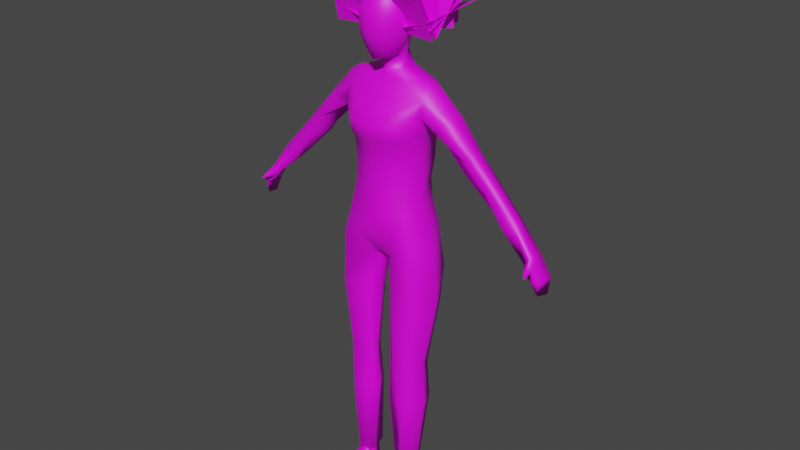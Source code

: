 # Source: Owner_Woman_09.blend  (saved by Blender 2.92.15; exported with 4.5.12 LTS)
import bpy
from mathutils import Matrix  # noqa: F401  (used for matrix-valued properties, if any)

bpy.ops.wm.read_factory_settings(use_empty=True)
scene = bpy.context.scene
scene.name = 'Scene'

# ---- collections
col_human = bpy.data.collections.new('Human'); scene.collection.children.link(col_human)

# ---- images (referenced by path relative to the original .blend; pixels are not part of the script)
import os
ASSET_DIR = os.environ.get("B2B_ASSET_DIR", "")  # directory of the original .blend (textures are referenced by path, not embedded)
HERE = os.path.dirname(os.path.abspath(__file__))  # packed textures are extracted next to this script under _unpacked/

def load_image(name, relpath, width, height, colorspace="sRGB"):
    """Load a texture the original file referenced (path relative to the .blend, or extracted next to this script)."""
    p = next((c for c in (os.path.join(HERE, relpath), os.path.join(ASSET_DIR, relpath)) if relpath and os.path.exists(c)), "")
    if p:
        img = bpy.data.images.load(p, check_existing=True)
        img.name = name
    else:  # same state as the original file: an image datablock whose file is absent (Cycles renders it pink)
        img = bpy.data.images.new(name, width, height)
        img.source = "FILE"
        img.filepath = "//" + (relpath or name)
    img.colorspace_settings.name = colorspace
    return img
img_mainowner_01_psd_001 = load_image('MainOwner_01.psd.001', 'MainOwner_01.psd', 1024, 1024, 'sRGB')

# ---- materials (node trees are filled in below, after node groups)
mat_material_001 = bpy.data.materials.new('Material.001')
mat_material_001.use_transparent_shadow = False

# ---- material node trees
mat_material_001.use_nodes = True; mat_material_001.node_tree.nodes.clear()
_N = mat_material_001.node_tree.nodes; _L = mat_material_001.node_tree.links
n0 = _N.new('ShaderNodeBsdfPrincipled'); n0.name = 'Principled BSDF'; n0.location = (-12, 334)
n0.distribution = 'GGX'
n0.subsurface_method = 'BURLEY'
n0.inputs[3].default_value = 1.45
n0.inputs[27].default_value = (0.0, 0.0, 0.0, 1.0)
n0.inputs[28].default_value = 1.0
n1 = _N.new('ShaderNodeOutputMaterial'); n1.name = 'Material Output'; n1.location = (278, 334)
n2 = _N.new('ShaderNodeTexImage'); n2.name = 'Image Texture'; n2.location = (-436, 280)
n2.image = img_mainowner_01_psd_001
_L.new(n0.outputs[0], n1.inputs[0])
_L.new(n2.outputs[0], n0.inputs[0])
_L.new(n2.outputs[1], n0.inputs[4])
n1.is_active_output = True

# ---- world
world_world = bpy.data.worlds.new('World'); scene.world = world_world
world_world.use_nodes = True; world_world.node_tree.nodes.clear()
_N = world_world.node_tree.nodes; _L = world_world.node_tree.links
n0 = _N.new('ShaderNodeOutputWorld'); n0.name = 'World Output'; n0.location = (300, 300)
n1 = _N.new('ShaderNodeBackground'); n1.name = 'Background'; n1.location = (10, 300)
n1.inputs[0].default_value = (0.05088, 0.05088, 0.05088, 1.0)
_L.new(n1.outputs[0], n0.inputs[0])
n0.is_active_output = True
world_world.color = (0.05088, 0.05088, 0.05088)
world_world.use_sun_shadow = False
world_world.sun_shadow_jitter_overblur = 0.0

# ---- meshes
me_cube_002 = bpy.data.meshes.new('Cube.002')
me_cube_002.from_pydata([(-0.4325, 0.06626, 4.055), (-0.2459, 2.868e-09, 3.993), (-0.3046, 0.1067, 3.941), (-0.378, 0.09405, 4.069), (-0.2763, 0.08271, 4.073), (-0.2251, 3.808e-09, 4.053), (-0.46, -6.46e-09, 3.97), (-0.4424, 0.1128, 3.955), (-0.3006, 0.04684, 4.013), (-0.455, 0.08304, 4.191), (-0.4887, -7.744e-09, 4.2), (-0.2161, 0.1443, 4.133), (-0.3062, 0.1769, 4.234), (-0.3205, 0.1878, 4.362), (-0.1455, 0.05977, 4.051), (-0.1144, 8.638e-09, 4.035), (-0.1, 0.1099, 4.21), (-0.07133, 1.05e-08, 4.218), (-0.09165, 0.113, 4.392), (-0.06179, 1.096e-08, 4.401), (-0.1662, 0.1248, 4.526), (-0.1608, 6.611e-09, 4.579), (-0.2008, 0.1929, 4.305), (-0.22, 0.1945, 4.41), (-0.4839, 0.1133, 4.293), (-0.3843, 0.1413, 4.186), (-0.5156, -8.891e-09, 4.3), (-0.4704, 0.1206, 4.409), (-0.5227, -9.2e-09, 4.399), (-0.4194, 0.113, 4.522), (-0.4466, -5.886e-09, 4.562), (-0.2925, 0.1174, 4.574), (-0.3003, 5.116e-10, 4.619), (-0.3647, 0.2432, 4.236), (-0.3741, 0.249, 4.342), (-0.3088, 0.134, 4.146), (-0.3104, 0.1801, 4.471), (-0.3239, 0.3025, 3.888), (-0.319, 0.3673, 3.853), (-0.3297, 0.7461, 3.438), (-0.3322, 0.9148, 3.246), (-0.3282, 1.124, 3.015), (-0.3207, 1.276, 2.805), (-0.3041, 1.226, 2.743), (-0.3718, 1.029, 2.919), (-0.3304, 0.6633, 3.272), (-0.3296, 0.617, 3.32), (-0.2478, 0.3306, 3.633), (-0.3213, 0.2835, 3.276), (-0.3245, 0.2818, 3.094), (-0.2911, 0.299, 2.912), (-0.2866, 0.4263, 2.514), (-0.2731, 0.3459, 1.527), (-0.2346, 3.39e-09, 3.906), (-0.2489, 0.3295, 3.759), (-0.1224, 8.274e-09, 3.687), (-0.04481, 1.168e-08, 3.453), (-0.07896, 1.374e-09, 3.383), (-0.08927, 0.198, 3.463), (-0.1248, 0.191, 3.398), (-0.09678, -7.461e-10, 2.963), (-0.1287, 0.1912, 3.036), (-0.09226, -1.563e-09, 2.776), (-0.1201, 0.3055, 2.601), (-0.1791, 0.08732, 2.463), (-0.1587, -9.053e-10, 2.5), (-0.2397, 0.02923, 2.391), (-0.2618, -8.286e-11, 2.431), (-0.2538, 0.1933, 3.864), (-0.1453, 0.1922, 3.687), (-0.1945, 0.07816, 1.534), (-0.1758, 0.1159, 1.534), (-0.1262, 0.2576, 1.54), (-0.1948, 0.06279, 1.163), (-0.1238, 0.2551, 1.12), (-0.2723, 0.3623, 1.127), (-0.2077, 0.1159, 0.5074), (-0.1442, 0.2227, 0.5095), (-0.2654, 0.2972, 0.5048), (-0.286, 0.7096, 3.378), (-0.3147, 0.841, 3.201), (-0.3027, 1.035, 2.94), (-0.1266, 0.2387, 2.85), (-0.107, -1.593e-09, 2.637), (-0.3092, 0.4392, 2.075), (-0.2023, 0.07171, 2.114), (-0.1431, 0.1331, 2.144), (-0.115, 0.3265, 2.153), (-0.3264, 0.5571, 3.651), (-0.239, 0.5036, 3.618), (-0.1054, 0.1662, 2.644), (-0.02815, 1.241e-08, 3.556), (-0.05678, 0.1861, 3.567), (-0.4482, 0.3115, 3.863), (-0.4264, 0.3621, 3.836), (-0.4389, 0.7331, 3.421), (-0.4448, 0.9015, 3.229), (-0.4434, 1.111, 2.999), (-0.4323, 0.5635, 3.647), (-0.4162, 1.0, 2.953), (-0.4685, 0.7506, 3.212), (-0.4764, 0.612, 3.411), (-0.5124, 0.3582, 3.709), (-0.5358, 0.09623, 3.861), (-0.5421, 0.0402, 3.83), (-0.5238, -9.247e-09, 3.812), (-0.52, -9.104e-09, 3.584), (-0.5363, 1.327e-09, 3.322), (-0.4956, 1.726e-09, 3.021), (-0.5367, 1.582e-09, 2.866), (-0.5429, 0.05519, 3.561), (-0.4978, 0.2691, 3.251), (-0.5225, 0.07632, 3.29), (-0.481, 0.2464, 3.067), (-0.4953, 0.07829, 3.035), (-0.4517, -6.117e-09, 4.061), (-0.472, 0.2719, 2.903), (-0.4951, 0.3119, 2.719), (-0.3817, 0.311, 1.493), (-0.3817, 0.3353, 1.182), (-0.3593, 0.2533, 0.5079), (-0.4744, 0.3647, 2.081), (-0.5324, 0.1031, 2.868), (-0.5797, 0.1163, 2.737), (-0.6154, 0.09787, 2.491), (-0.3525, 0.3695, 3.573), (-0.4981, 0.3711, 3.607), (-0.3264, 0.3088, 3.509), (-0.4528, 0.297, 3.526), (-0.2708, 0.4502, 3.532), (-0.5348, 0.2624, 3.54), (-0.5926, 9.245e-10, 2.752), (-0.5998, 1.888e-09, 2.494), (-0.5586, -3.023e-09, 2.392), (-0.3406, 1.546e-09, 2.335), (-0.3452, 0.04398, 2.325), (-0.5068, 0.3649, 2.356), (-0.5526, 0.2156, 2.345), (-0.584, 0.2397, 2.454), (-0.4706, 0.1964, 2.077), (-0.3091, 0.08383, 2.088), (-0.3477, 0.1589, 1.503), (-0.3553, 0.1317, 1.182), (-0.3446, 0.1418, 0.5146), (-0.4269, 1.296, 2.785), (-0.4434, 1.27, 2.732), (-0.2812, 1.359, 2.653), (-0.4311, 1.38, 2.64), (-0.3058, 1.353, 2.526), (-0.412, 1.371, 2.505), (-0.2576, 1.315, 2.647), (-0.451, 1.345, 2.627), (-0.1827, 1.302, 2.713), (-0.1869, 1.316, 2.701), (-0.2852, 1.315, 2.742), (-0.2736, 1.255, 2.706), (-0.1908, 0.2854, 3.484), (-0.1587, 0.2958, 3.649), (-0.5744, 0.231, 2.63), (-0.575, 0.08823, 2.373), (-0.08928, 2.369e-11, 3.117), (-0.1375, 0.1847, 3.212), (-0.2293, 0.275, 3.424), (-0.1915, 0.1392, 0.4935), (-0.218, 0.2567, 0.4931), (-0.2698, 0.2903, 0.4909), (-0.3336, 0.2113, 0.4942), (-0.2936, 0.1381, 0.4991), (-0.1854, 0.1303, 0.3615), (-0.1684, 0.2841, 0.3615), (-0.283, 0.2838, 0.3615), (-0.3418, 0.212, 0.3615), (-0.2976, 0.1312, 0.3615), (-0.1803, 0.1501, 0.4504), (-0.1692, 0.2649, 0.4458), (-0.01971, 0.1574, 0.3673), (-0.016, 0.2661, 0.3673), (-0.05374, 0.2459, 0.4146), (-0.05224, 0.1671, 0.4111), (-0.4651, 0.04149, 2.333), (-0.4346, 0.1485, 2.309), (-0.4473, -1.009e-09, 2.337), (-0.3003, 5.116e-10, 4.219), (-0.3003, 5.116e-10, 4.86), (-0.3003, 0.4165, 4.225), (-0.3003, 0.4358, 4.86), (-0.3003, 5.116e-10, 4.219), (-0.3003, 5.116e-10, 4.86), (-0.2335, 0.436, 4.225), (-0.01592, 0.3509, 4.85), (-0.3003, 5.116e-10, 4.219), (0.006812, 1.393e-08, 4.772), (-0.3003, 0.4165, 4.225), (0.004596, 0.4248, 4.769), (-0.3003, 5.116e-10, 4.219), (-0.3003, 5.116e-10, 4.86), (-0.5819, 0.3476, 4.223), (-0.5846, 0.3509, 4.85), (-0.3003, 5.116e-10, 4.219), (-0.6904, 5.608e-09, 4.703), (-0.3003, 0.4165, 4.225), (-0.6904, 0.4189, 4.703), (-0.2232, 3.879e-09, 4.286), (-0.7984, 7.986e-10, 4.516), (-0.226, 0.4169, 4.29), (-0.7899, 0.4101, 4.514), (-0.2061, 4.627e-09, 4.218), (-0.7834, 1.89e-09, 4.259), (-0.2096, 0.4172, 4.359), (-0.7682, 0.4121, 4.397), (-0.3003, 5.116e-10, 4.219), (-0.3003, 5.116e-10, 4.86), (-0.8029, -3.357e-08, 4.225), (-0.8262, -3.374e-08, 4.86), (-0.2548, 0.07769, 4.219), (-0.2548, 0.07769, 4.86), (-0.7092, 0.2926, 4.225), (-0.7303, 0.3025, 4.86)], [], [(5, 1, 4), (4, 8, 3), (0, 3, 2, 7), (0, 9, 3), (5, 4, 14, 15), (15, 14, 16, 17), (17, 16, 18, 19), (19, 18, 20, 21), (16, 14, 11, 22), (25, 12, 11, 35), (35, 3, 25), (13, 22, 12), (18, 16, 22), (20, 18, 23), (13, 23, 22), (22, 23, 18), (24, 12, 25, 9), (9, 25, 3), (14, 4, 35, 11), (4, 3, 35), (10, 26, 24, 9), (13, 12, 24, 27), (26, 28, 27, 24), (36, 20, 23), (28, 30, 29, 27), (32, 31, 29, 30), (21, 20, 31, 32), (36, 31, 20), (12, 22, 11), (13, 12, 33, 34), (36, 13, 27), (29, 31, 36), (29, 36, 27), (13, 36, 23), (8, 4, 1), (38, 37, 54), (48, 162, 59, 161), (157, 156, 127), (48, 127, 162), (57, 59, 58, 56), (127, 47, 157), (69, 54, 68), (53, 68, 2), (8, 53, 2), (8, 1, 53), (161, 160, 60, 61), (127, 156, 162), (61, 82, 49), (51, 50, 63), (61, 60, 62, 82), (65, 67, 64), (53, 55, 69, 68), (92, 91, 56, 58), (37, 2, 68), (86, 85, 70, 71), (86, 71, 72, 87), (84, 51, 63, 87), (71, 70, 73), (74, 72, 71, 73), (75, 52, 72, 74), (75, 74, 77, 78), (76, 77, 74, 73), (88, 38, 54, 89), (54, 47, 89), (80, 79, 46, 45), (40, 39, 79, 80), (44, 81, 80, 45), (41, 40, 80, 81), (50, 49, 82), (62, 83, 90, 82), (63, 82, 90), (83, 65, 90), (2, 3, 8), (52, 84, 87, 72), (64, 86, 87, 63), (64, 66, 85, 86), (39, 88, 89, 79), (64, 63, 90), (69, 55, 91, 92), (58, 59, 162, 156), (40, 41, 97, 96), (88, 39, 95, 98), (38, 88, 98, 94), (39, 40, 96, 95), (37, 38, 94, 93), (45, 46, 101, 100), (44, 45, 100, 99), (96, 97, 99, 100), (95, 96, 100, 101), (125, 127, 128, 126), (104, 105, 6), (6, 7, 103, 104), (103, 7, 93), (2, 37, 93, 7), (105, 104, 106), (110, 106, 104, 103), (103, 93, 102, 110), (93, 94, 102), (98, 102, 94), (127, 125, 47), (107, 106, 110, 112), (111, 128, 127, 48), (49, 113, 111, 48), (108, 107, 112, 114), (112, 111, 113, 114), (10, 9, 0, 115), (0, 7, 6, 115), (75, 78, 120, 119), (51, 136, 117), (52, 75, 119, 118), (51, 117, 50), (84, 52, 118, 121), (137, 138, 136), (116, 117, 123, 122), (113, 116, 122, 114), (109, 108, 114, 122), (50, 116, 113, 49), (46, 125, 126, 101), (79, 89, 129), (79, 129, 125, 46), (89, 47, 129), (126, 128, 130), (111, 130, 128), (111, 112, 110, 130), (110, 102, 130), (129, 47, 125), (95, 102, 98), (101, 126, 102, 95), (123, 131, 109, 122), (124, 132, 131, 123), (179, 180, 135), (66, 67, 134, 135), (123, 158, 138, 124), (117, 158, 123), (158, 117, 136, 138), (138, 137, 124), (121, 139, 137, 136), (137, 159, 124), (85, 66, 135, 140), (137, 139, 180), (159, 179, 133), (159, 133, 132, 124), (84, 121, 136, 51), (143, 142, 119, 120), (76, 73, 142, 143), (73, 70, 141, 142), (119, 142, 141, 118), (118, 141, 139, 121), (140, 139, 141), (141, 70, 140), (70, 85, 140), (99, 97, 144, 145), (42, 144, 97, 41), (44, 43, 81), (41, 81, 43, 42), (44, 99, 145, 43), (144, 42, 154), (147, 146, 148, 149), (149, 148, 150, 151), (145, 151, 150, 155, 43), (148, 146, 150), (149, 151, 147), (42, 43, 152), (146, 154, 155, 150), (154, 153, 155), (42, 152, 153, 154), (43, 155, 153, 152), (145, 144, 147, 151), (146, 147, 144, 154), (63, 50, 82), (126, 130, 102), (92, 58, 156, 157), (157, 54, 69), (92, 157, 69), (67, 66, 64), (59, 57, 160, 161), (49, 48, 161, 61), (54, 157, 47), (120, 78, 165, 166), (78, 77, 164, 165), (143, 120, 166, 167), (77, 76, 163, 164), (76, 143, 167, 163), (172, 173, 167), (166, 165, 170, 171), (163, 167, 173), (167, 166, 171, 172), (168, 169, 176, 175), (169, 168, 172, 171, 170), (164, 163, 173, 174), (177, 178, 175, 176), (174, 173, 178, 177), (173, 168, 175, 178), (169, 174, 177, 176), (172, 168, 173), (169, 170, 174), (165, 164, 174), (170, 165, 174), (54, 37, 68), (65, 64, 90), (159, 137, 180, 179), (181, 179, 135, 134), (135, 180, 139, 140), (179, 181, 133), (117, 116, 50), (182, 183, 185, 184), (186, 187, 189, 188), (190, 191, 193, 192), (194, 195, 197, 196), (198, 199, 201, 200), (202, 203, 205, 204), (206, 207, 209, 208), (210, 211, 213, 212), (214, 215, 217, 216)])
me_cube_002.polygons.foreach_set('use_smooth', [1, 1, 1, 1, 1, 1, 1, 1, 1, 1, 1, 1, 1, 1, 1, 1, 1, 1, 1, 1, 1, 1, 1, 1, 1, 1, 1, 1, 1, 1, 1, 1, 1, 1, 1, 1, 1, 1, 1, 1, 1, 1, 1, 1, 1, 1, 1, 1, 1, 1, 1, 1, 1, 1, 1, 1, 1, 1, 1, 1, 1, 1, 1, 1, 1, 1, 1, 1, 1, 1, 1, 1, 1, 1, 1, 1, 1, 1, 1, 1, 1, 1, 1, 1, 1, 1, 1, 1, 1, 1, 1, 1, 1, 1, 1, 1, 1, 1, 1, 1, 1, 1, 1, 1, 1, 1, 1, 1, 1, 1, 1, 1, 1, 1, 1, 1, 1, 1, 1, 1, 1, 1, 1, 1, 1, 1, 1, 1, 1, 1, 1, 1, 1, 1, 1, 1, 1, 1, 1, 1, 1, 1, 1, 1, 1, 1, 1, 1, 1, 1, 1, 1, 1, 1, 1, 1, 1, 1, 1, 1, 1, 1, 1, 1, 1, 1, 1, 1, 1, 1, 1, 1, 1, 1, 1, 1, 1, 1, 1, 1, 1, 1, 1, 1, 1, 1, 1, 1, 1, 1, 1, 1, 1, 1, 1, 1, 1, 1, 1, 1, 1, 1, 1, 1, 1, 0, 0, 0, 0, 0, 0, 0, 0, 0])
_uv = me_cube_002.uv_layers.new(name='UVMap')
_uv.uv.foreach_set('vector', [0.6987, 0.8245, 0.7207, 0.8313, 0.6857, 0.8608, 0.6857, 0.8608, 0.7157, 0.8592, 0.6985, 0.9035, 0.7076, 0.929, 0.6985, 0.9035, 0.7501, 0.869, 0.7508, 0.918, 0.7076, 0.929, 0.6541, 0.9417, 0.6985, 0.9035, 0.6987, 0.8245, 0.6857, 0.8608, 0.6667, 0.8167, 0.6735, 0.7946, 0.6735, 0.7946, 0.6667, 0.8167, 0.6164, 0.8275, 0.608, 0.7898, 0.608, 0.7898, 0.6164, 0.8275, 0.5682, 0.8418, 0.5459, 0.8114, 0.5459, 0.8114, 0.5682, 0.8418, 0.5422, 0.8722, 0.5, 0.8662, 0.6164, 0.8275, 0.6667, 0.8167, 0.6489, 0.8547, 0.6009, 0.8678, 0.6488, 0.9113, 0.6282, 0.8899, 0.6489, 0.8547, 0.6579, 0.8836, 0.6579, 0.8836, 0.6985, 0.9035, 0.6488, 0.9113, 0.5943, 0.9011, 0.6009, 0.8678, 0.6282, 0.8899, 0.5682, 0.8418, 0.6164, 0.8275, 0.6009, 0.8678, 0.5422, 0.8722, 0.5682, 0.8418, 0.5769, 0.8793, 0.5943, 0.9011, 0.5769, 0.8793, 0.6009, 0.8678, 0.6009, 0.8678, 0.5769, 0.8793, 0.5682, 0.8418, 0.6199, 0.9469, 0.6282, 0.8899, 0.6488, 0.9113, 0.6541, 0.9417, 0.6541, 0.9417, 0.6488, 0.9113, 0.6985, 0.9035, 0.6667, 0.8167, 0.6857, 0.8608, 0.6579, 0.8836, 0.6489, 0.8547, 0.6857, 0.8608, 0.6985, 0.9035, 0.6579, 0.8836, 0.6588, 0.974, 0.623, 0.9846, 0.6199, 0.9469, 0.6541, 0.9417, 0.5943, 0.9011, 0.6282, 0.8899, 0.6199, 0.9469, 0.587, 0.9454, 0.623, 0.9846, 0.5875, 0.988, 0.587, 0.9454, 0.6199, 0.9469, 0.5667, 0.9039, 0.5422, 0.8722, 0.5769, 0.8793, 0.5875, 0.988, 0.5289, 0.9647, 0.5544, 0.9372, 0.587, 0.9454, 0.4995, 0.9186, 0.5365, 0.9058, 0.5544, 0.9372, 0.5289, 0.9647, 0.5, 0.8662, 0.5422, 0.8722, 0.5365, 0.9058, 0.4995, 0.9186, 0.5667, 0.9039, 0.5365, 0.9058, 0.5422, 0.8722, 0.6282, 0.8899, 0.6009, 0.8678, 0.6489, 0.8547, 0.6183, 0.723, 0.6183, 0.7642, 0.5904, 0.7595, 0.5916, 0.7257, 0.5667, 0.9039, 0.5943, 0.9011, 0.587, 0.9454, 0.5544, 0.9372, 0.5365, 0.9058, 0.5667, 0.9039, 0.5544, 0.9372, 0.5667, 0.9039, 0.587, 0.9454, 0.5943, 0.9011, 0.5667, 0.9039, 0.5769, 0.8793, 0.7157, 0.8592, 0.6857, 0.8608, 0.7207, 0.8313, 0.2961, 0.5036, 0.2937, 0.5297, 0.2582, 0.4904, 0.07829, 0.3048, 0.1061, 0.2524, 0.1522, 0.2608, 0.1509, 0.3264, 0.1217, 0.1757, 0.1151, 0.2305, 0.06953, 0.2255, 0.07829, 0.3048, 0.06953, 0.2255, 0.1061, 0.2524, 0.219, 0.2687, 0.1522, 0.2608, 0.1569, 0.2361, 0.2227, 0.2414, 0.06953, 0.2255, 0.09143, 0.1801, 0.1217, 0.1757, 0.1518, 0.156, 0.09634, 0.136, 0.1349, 0.09031, 0.1928, 0.06361, 0.1349, 0.09031, 0.1522, 0.053, 0.7157, 0.8592, 0.7508, 0.824, 0.7501, 0.869, 0.7157, 0.8592, 0.7207, 0.8313, 0.7508, 0.824, 0.1509, 0.3264, 0.2171, 0.3587, 0.2188, 0.4104, 0.1508, 0.3887, 0.06953, 0.2255, 0.1151, 0.2305, 0.1061, 0.2524, 0.1508, 0.3887, 0.14, 0.4542, 0.07713, 0.3659, 0.2191, 0.8877, 0.2143, 0.9526, 0.1878, 0.9037, 0.1508, 0.3887, 0.2188, 0.4104, 0.2233, 0.4738, 0.14, 0.4542, 0.1359, 0.8977, 0.1274, 0.8806, 0.1473, 0.8863, 0.1928, 0.06361, 0.213, 0.1444, 0.1518, 0.156, 0.1349, 0.09031, 0.1648, 0.202, 0.2233, 0.2026, 0.2227, 0.2414, 0.1569, 0.2361, 0.09268, 0.08435, 0.1522, 0.053, 0.1349, 0.09031, 0.1557, 0.8329, 0.1426, 0.8282, 0.1458, 0.7382, 0.1522, 0.7382, 0.1557, 0.8329, 0.1522, 0.7382, 0.1756, 0.7391, 0.1854, 0.8339, 0.2191, 0.8199, 0.2191, 0.8877, 0.1878, 0.9037, 0.1854, 0.8339, 0.1522, 0.7382, 0.1458, 0.7382, 0.1431, 0.6812, 0.1742, 0.6745, 0.1756, 0.7391, 0.1522, 0.7382, 0.1431, 0.6812, 0.2021, 0.6747, 0.2021, 0.7361, 0.1756, 0.7391, 0.1742, 0.6745, 0.2021, 0.6747, 0.1742, 0.6745, 0.1695, 0.5818, 0.1912, 0.58, 0.1504, 0.5813, 0.1695, 0.5818, 0.1742, 0.6745, 0.1431, 0.6812, 0.3034, 0.4101, 0.2961, 0.5036, 0.2582, 0.4904, 0.2687, 0.4114, 0.2582, 0.4904, 0.2284, 0.454, 0.2687, 0.4114, 0.285, 0.2272, 0.2837, 0.3058, 0.244, 0.3049, 0.2486, 0.2833, 0.3163, 0.2255, 0.3106, 0.3145, 0.2837, 0.3058, 0.285, 0.2272, 0.2729, 0.1095, 0.2955, 0.1166, 0.285, 0.2272, 0.2486, 0.2833, 0.333, 0.1225, 0.3163, 0.2255, 0.285, 0.2272, 0.2955, 0.1166, 0.08165, 0.4294, 0.07713, 0.3659, 0.14, 0.4542, 0.1471, 0.9417, 0.1418, 0.9203, 0.1679, 0.915, 0.1865, 0.9441, 0.1878, 0.9037, 0.1865, 0.9441, 0.1679, 0.915, 0.1418, 0.9203, 0.1359, 0.8977, 0.1679, 0.915, 0.7501, 0.869, 0.6985, 0.9035, 0.7157, 0.8592, 0.2021, 0.7361, 0.2191, 0.8199, 0.1854, 0.8339, 0.1756, 0.7391, 0.1473, 0.8863, 0.1557, 0.8329, 0.1854, 0.8339, 0.1878, 0.9037, 0.1473, 0.8863, 0.1327, 0.8738, 0.1426, 0.8282, 0.1557, 0.8329, 0.3106, 0.3145, 0.3034, 0.4101, 0.2687, 0.4114, 0.2837, 0.3058, 0.1473, 0.8863, 0.1878, 0.9037, 0.1679, 0.915, 0.1518, 0.156, 0.213, 0.1444, 0.2233, 0.2026, 0.1648, 0.202, 0.1569, 0.2361, 0.1522, 0.2608, 0.1061, 0.2524, 0.1151, 0.2305, 0.3163, 0.2255, 0.333, 0.1225, 0.3704, 0.126, 0.3561, 0.2286, 0.3034, 0.4101, 0.3106, 0.3145, 0.3496, 0.3153, 0.3375, 0.4097, 0.2961, 0.5036, 0.3034, 0.4101, 0.3375, 0.4097, 0.3308, 0.5052, 0.3106, 0.3145, 0.3163, 0.2255, 0.3561, 0.2286, 0.3496, 0.3153, 0.2937, 0.5297, 0.2961, 0.5036, 0.3308, 0.5052, 0.3367, 0.5263, 0.438, 0.2943, 0.4386, 0.3164, 0.3848, 0.3421, 0.3934, 0.2615, 0.422, 0.128, 0.438, 0.2943, 0.3934, 0.2615, 0.4073, 0.1432, 0.3561, 0.2286, 0.3704, 0.126, 0.4073, 0.1432, 0.3934, 0.2615, 0.3496, 0.3153, 0.3561, 0.2286, 0.3934, 0.2615, 0.3848, 0.3421, 0.08052, 0.2753, 0.08372, 0.2456, 0.1247, 0.2634, 0.1203, 0.304, 0.2372, 0.3718, 0.2507, 0.3669, 0.2533, 0.4216, 0.2533, 0.4216, 0.2171, 0.4232, 0.2208, 0.3819, 0.2372, 0.3718, 0.2208, 0.3819, 0.2171, 0.4232, 0.1507, 0.3954, 0.2022, 0.4635, 0.1426, 0.4349, 0.1507, 0.3954, 0.2171, 0.4232, 0.2507, 0.3669, 0.2372, 0.3718, 0.2485, 0.2876, 0.2285, 0.2793, 0.2485, 0.2876, 0.2372, 0.3718, 0.2208, 0.3819, 0.2208, 0.3819, 0.1507, 0.3954, 0.1311, 0.3377, 0.2285, 0.2793, 0.3367, 0.5263, 0.3308, 0.5052, 0.3772, 0.4772, 0.3375, 0.4097, 0.3772, 0.4772, 0.3308, 0.5052, 0.06953, 0.2255, 0.05345, 0.1999, 0.09143, 0.1801, 0.2463, 0.1965, 0.2485, 0.2876, 0.2285, 0.2793, 0.2208, 0.1851, 0.1572, 0.1704, 0.1247, 0.2634, 0.08372, 0.2456, 0.0985, 0.169, 0.1088, 0.1108, 0.1636, 0.1072, 0.1572, 0.1704, 0.0985, 0.169, 0.2486, 0.0963, 0.2463, 0.1965, 0.2208, 0.1851, 0.2224, 0.09968, 0.2208, 0.1851, 0.1572, 0.1704, 0.1636, 0.1072, 0.2224, 0.09968, 0.6588, 0.974, 0.6541, 0.9417, 0.7076, 0.929, 0.7089, 0.9564, 0.7076, 0.929, 0.7508, 0.918, 0.7413, 0.9566, 0.7089, 0.9564, 0.1128, 0.8644, 0.1147, 0.9601, 0.09881, 0.9605, 0.09498, 0.8575, 0.1147, 0.6464, 0.07816, 0.6687, 0.08034, 0.6133, 0.1051, 0.802, 0.1128, 0.8644, 0.09498, 0.8575, 0.08682, 0.8086, 0.1147, 0.6464, 0.08034, 0.6133, 0.1099, 0.5824, 0.1086, 0.7142, 0.1051, 0.802, 0.08682, 0.8086, 0.08, 0.7119, 0.05206, 0.6684, 0.05808, 0.65, 0.07816, 0.6687, 0.08173, 0.5845, 0.08034, 0.6133, 0.04917, 0.6049, 0.0536, 0.5841, 0.1636, 0.1072, 0.1609, 0.05103, 0.2195, 0.04207, 0.2224, 0.09968, 0.2533, 0.04404, 0.2486, 0.0963, 0.2224, 0.09968, 0.2195, 0.04207, 0.1009, 0.05018, 0.1609, 0.05103, 0.1636, 0.1072, 0.1088, 0.1108, 0.4386, 0.3164, 0.4429, 0.4339, 0.3973, 0.4484, 0.3848, 0.3421, 0.2837, 0.3058, 0.2687, 0.4114, 0.2373, 0.3979, 0.2837, 0.3058, 0.2373, 0.3979, 0.2004, 0.4181, 0.244, 0.3049, 0.2687, 0.4114, 0.2284, 0.454, 0.2373, 0.3979, 0.1203, 0.304, 0.1247, 0.2634, 0.1557, 0.2742, 0.1572, 0.1704, 0.1557, 0.2742, 0.1247, 0.2634, 0.1572, 0.1704, 0.2208, 0.1851, 0.2285, 0.2793, 0.1557, 0.2742, 0.2285, 0.2793, 0.1311, 0.3377, 0.1557, 0.2742, 0.2373, 0.3979, 0.2284, 0.454, 0.2004, 0.4181, 0.3496, 0.3153, 0.3772, 0.4772, 0.3375, 0.4097, 0.3848, 0.3421, 0.3973, 0.4484, 0.3772, 0.4772, 0.3496, 0.3153, 0.04917, 0.6049, 0.03262, 0.5985, 0.03842, 0.58, 0.0536, 0.5841, 0.03832, 0.64, 0.02401, 0.6365, 0.03262, 0.5985, 0.04917, 0.6049, 0.01977, 0.6712, 0.03336, 0.6833, 0.01189, 0.6882, 0.1327, 0.8738, 0.1274, 0.8806, 0.1149, 0.8659, 0.1178, 0.8597, 0.04917, 0.6049, 0.06189, 0.6242, 0.05808, 0.65, 0.03832, 0.64, 0.08034, 0.6133, 0.06189, 0.6242, 0.04917, 0.6049, 0.06189, 0.6242, 0.08034, 0.6133, 0.07816, 0.6687, 0.05808, 0.65, 0.05808, 0.65, 0.05206, 0.6684, 0.03832, 0.64, 0.08, 0.7119, 0.05448, 0.7156, 0.05206, 0.6684, 0.07816, 0.6687, 0.05206, 0.6684, 0.03317, 0.6575, 0.03832, 0.64, 0.1426, 0.8282, 0.1327, 0.8738, 0.1178, 0.8597, 0.126, 0.823, 0.05206, 0.6684, 0.05448, 0.7156, 0.03336, 0.6833, 0.03317, 0.6575, 0.01977, 0.6712, 0.01999, 0.6528, 0.03317, 0.6575, 0.01999, 0.6528, 0.02401, 0.6365, 0.03832, 0.64, 0.1086, 0.7142, 0.08, 0.7119, 0.07816, 0.6687, 0.1147, 0.6464, 0.08141, 0.9621, 0.06502, 0.8617, 0.09498, 0.8575, 0.09881, 0.9605, 0.06055, 0.967, 0.03917, 0.8682, 0.06502, 0.8617, 0.08141, 0.9621, 0.03917, 0.8682, 0.03263, 0.8116, 0.06097, 0.811, 0.06502, 0.8617, 0.09498, 0.8575, 0.06502, 0.8617, 0.06097, 0.811, 0.08682, 0.8086, 0.08682, 0.8086, 0.06097, 0.811, 0.05448, 0.7156, 0.08, 0.7119, 0.02458, 0.7237, 0.05448, 0.7156, 0.06097, 0.811, 0.06097, 0.811, 0.03263, 0.8116, 0.02458, 0.7237, 0.1458, 0.7382, 0.1426, 0.8282, 0.126, 0.823, 0.4073, 0.1432, 0.3704, 0.126, 0.3765, 0.03343, 0.3959, 0.02758, 0.3402, 0.03842, 0.3765, 0.03343, 0.3704, 0.126, 0.333, 0.1225, 0.2729, 0.1095, 0.3143, 0.02942, 0.2955, 0.1166, 0.333, 0.1225, 0.2955, 0.1166, 0.3143, 0.02942, 0.3402, 0.03842, 0.422, 0.128, 0.4073, 0.1432, 0.3959, 0.02758, 0.4429, 0.04002, 0.7463, 0.7822, 0.7338, 0.7415, 0.7598, 0.7313, 0.8043, 0.7663, 0.7896, 0.7258, 0.8314, 0.712, 0.8497, 0.7524, 0.8497, 0.6709, 0.8314, 0.712, 0.7846, 0.7124, 0.8025, 0.6454, 0.754, 0.6454, 0.8025, 0.6454, 0.7846, 0.7124, 0.7566, 0.708, 0.7391, 0.6988, 0.8314, 0.712, 0.7896, 0.7258, 0.7846, 0.7124, 0.8497, 0.7524, 0.81, 0.7798, 0.8043, 0.7663, 0.7338, 0.7415, 0.7391, 0.6988, 0.7553, 0.7211, 0.7896, 0.7258, 0.7598, 0.7313, 0.7566, 0.708, 0.7846, 0.7124, 0.7598, 0.7313, 0.7555, 0.7211, 0.7566, 0.708, 0.7338, 0.7415, 0.7553, 0.7211, 0.7555, 0.7211, 0.7598, 0.7313, 0.7391, 0.6988, 0.7566, 0.708, 0.7555, 0.7211, 0.7553, 0.7211, 0.765, 0.7987, 0.7463, 0.7822, 0.8043, 0.7663, 0.81, 0.7798, 0.7896, 0.7258, 0.8043, 0.7663, 0.7463, 0.7822, 0.7598, 0.7313, 0.1878, 0.9037, 0.2143, 0.9526, 0.1865, 0.9441, 0.1203, 0.304, 0.1557, 0.2742, 0.1311, 0.3377, 0.1648, 0.202, 0.1569, 0.2361, 0.1151, 0.2305, 0.1217, 0.1757, 0.1217, 0.1757, 0.09634, 0.136, 0.1518, 0.156, 0.1648, 0.202, 0.1217, 0.1757, 0.1518, 0.156, 0.1274, 0.8806, 0.1327, 0.8738, 0.1473, 0.8863, 0.1522, 0.2608, 0.219, 0.2687, 0.2171, 0.3587, 0.1509, 0.3264, 0.07713, 0.3659, 0.07829, 0.3048, 0.1509, 0.3264, 0.1508, 0.3887, 0.09634, 0.136, 0.1217, 0.1757, 0.09143, 0.1801, 0.9224, 0.7508, 0.9273, 0.7839, 0.9222, 0.784, 0.9091, 0.7525, 0.9273, 0.7839, 0.9541, 0.8383, 0.9309, 0.8107, 0.9222, 0.784, 0.9541, 0.9365, 0.9384, 0.9536, 0.9406, 0.9433, 0.9485, 0.9211, 0.9541, 0.8383, 0.952, 0.8924, 0.9446, 0.8808, 0.9309, 0.8107, 0.952, 0.8924, 0.9541, 0.9365, 0.9485, 0.9211, 0.9446, 0.8808, 0.9102, 0.9236, 0.9254, 0.8779, 0.9485, 0.9211, 0.9091, 0.7525, 0.9222, 0.784, 0.878, 0.7866, 0.8714, 0.7605, 0.9446, 0.8808, 0.9485, 0.9211, 0.9254, 0.8779, 0.9485, 0.9211, 0.9406, 0.9433, 0.9103, 0.9446, 0.9102, 0.9236, 0.131, 0.4766, 0.07952, 0.4713, 0.08514, 0.4203, 0.1215, 0.4213, 0.07952, 0.4713, 0.131, 0.4766, 0.131, 0.5141, 0.1041, 0.5291, 0.07994, 0.5096, 0.9309, 0.8107, 0.9446, 0.8808, 0.9254, 0.8779, 0.9044, 0.8307, 0.8696, 0.8547, 0.8762, 0.8742, 0.8635, 0.8814, 0.8528, 0.8549, 0.9044, 0.8307, 0.9254, 0.8779, 0.8762, 0.8742, 0.8696, 0.8547, 0.9254, 0.8779, 0.9011, 0.9026, 0.8635, 0.8814, 0.8762, 0.8742, 0.8739, 0.8193, 0.9044, 0.8307, 0.8696, 0.8547, 0.8528, 0.8549, 0.9102, 0.9236, 0.9011, 0.9026, 0.9254, 0.8779, 0.8739, 0.8193, 0.878, 0.7866, 0.9044, 0.8307, 0.9222, 0.784, 0.9309, 0.8107, 0.9044, 0.8307, 0.878, 0.7866, 0.9222, 0.784, 0.9044, 0.8307, 0.09634, 0.136, 0.09268, 0.08435, 0.1349, 0.09031, 0.1359, 0.8977, 0.1473, 0.8863, 0.1679, 0.915, 0.03317, 0.6575, 0.05206, 0.6684, 0.03336, 0.6833, 0.01977, 0.6712, 0.01273, 0.6708, 0.01977, 0.6712, 0.01189, 0.6882, 0.005276, 0.6857, 0.01189, 0.6882, 0.03336, 0.6833, 0.05448, 0.7156, 0.02458, 0.7237, 0.01977, 0.6712, 0.01273, 0.6708, 0.01999, 0.6528, 0.08034, 0.6133, 0.08173, 0.5845, 0.1099, 0.5824, 0.495, 0.6017, 0.495, 0.3497, 0.6947, 0.3497, 0.6947, 0.6017, 0.495, 0.6017, 0.495, 0.3497, 0.6947, 0.3497, 0.6947, 0.6017, 0.495, 0.6017, 0.495, 0.3497, 0.6947, 0.3497, 0.6947, 0.6017, 0.495, 0.6017, 0.495, 0.3497, 0.6947, 0.3497, 0.6947, 0.6017, 0.495, 0.6017, 0.495, 0.3497, 0.6947, 0.3497, 0.6947, 0.6017, 0.495, 0.6017, 0.495, 0.3497, 0.6947, 0.3497, 0.6947, 0.6017, 0.495, 0.6017, 0.495, 0.3497, 0.6947, 0.3497, 0.6947, 0.6017, 0.495, 0.6017, 0.495, 0.3497, 0.6947, 0.3497, 0.6947, 0.6017, 0.495, 0.6017, 0.495, 0.3497, 0.6947, 0.3497, 0.6947, 0.6017])
me_cube_002.materials.append(mat_material_001)
me_cube_002.use_remesh_fix_poles = True
me_cube_002.use_remesh_preserve_attributes = False
me_cube_002.use_mirror_vertex_groups = False
me_cube_002.update()
arm_armature = bpy.data.armatures.new('Armature')  # bones are not reproduced

# ---- objects
ob_armature_man = bpy.data.objects.new('Armature_Man', arm_armature)
ob_body_001 = bpy.data.objects.new('Body.001', me_cube_002)

# ---- transforms, parenting, visibility, modifiers, constraints
ob_armature_man.location = (0.0, 0.0, 3.824)
ob_armature_man.display_type = 'WIRE'
ob_armature_man.show_in_front = True
ob_armature_man.lineart.crease_threshold = 0.0
ob_body_001.parent = ob_armature_man
ob_body_001.matrix_parent_inverse = Matrix(((1.0, -0.0, 0.0, -0.0), (-0.0, 1.0, -0.0, 0.0), (0.0, -0.0, 1.0, -3.824), (-0.0, 0.0, -0.0, 1.0)))
ob_body_001.location = (0.0, -0.2247, -0.395)
ob_body_001.rotation_euler = (0.0, 0.0, -1.571)
ob_body_001.lineart.crease_threshold = 0.0
_vg = ob_body_001.vertex_groups.new(name='Bone')
_vg = ob_body_001.vertex_groups.new(name='Pelvis')
_vg = ob_body_001.vertex_groups.new(name='Lower_Body')
_vg = ob_body_001.vertex_groups.new(name='Chest')
_vg = ob_body_001.vertex_groups.new(name='Neck')
_vg = ob_body_001.vertex_groups.new(name='Head')
_vg = ob_body_001.vertex_groups.new(name='Shoulder.L')
_vg = ob_body_001.vertex_groups.new(name='UpperArm.L')
_vg = ob_body_001.vertex_groups.new(name='LowerArm.L')
_vg = ob_body_001.vertex_groups.new(name='Hand.L')
_vg = ob_body_001.vertex_groups.new(name='Elbow.L')
_vg = ob_body_001.vertex_groups.new(name='Shoulder.R')
_vg = ob_body_001.vertex_groups.new(name='UpperArm.R')
_vg = ob_body_001.vertex_groups.new(name='LowerArm.R')
_vg = ob_body_001.vertex_groups.new(name='Hand.R')
_vg = ob_body_001.vertex_groups.new(name='Elbow.R')
_vg = ob_body_001.vertex_groups.new(name='UpperLeg.L')
_vg = ob_body_001.vertex_groups.new(name='LowerLeg.L')
_vg = ob_body_001.vertex_groups.new(name='Foot.L')
_vg = ob_body_001.vertex_groups.new(name='UpperLeg.R')
_vg = ob_body_001.vertex_groups.new(name='LowerLeg.R')
_vg = ob_body_001.vertex_groups.new(name='Foot.R')
_vg = ob_body_001.vertex_groups.new(name='Hand.Control.L')
_vg = ob_body_001.vertex_groups.new(name='Foot.Control.L')
_vg = ob_body_001.vertex_groups.new(name='Knee.L')
_vg = ob_body_001.vertex_groups.new(name='Hand.Control.R')
_vg = ob_body_001.vertex_groups.new(name='Foot.Control.R')
_vg = ob_body_001.vertex_groups.new(name='Knee.R')
_m = ob_body_001.modifiers.new('Mirror', 'MIRROR')
_m.use_axis = (False, True, False)
_m.merge_threshold = 0.007

# ---- collection membership
scene.collection.objects.link(ob_armature_man)
col_human.objects.link(ob_body_001)

# ---- scene / render settings (as saved in the file)
scene.frame_start = 1; scene.frame_end = 110; scene.frame_set(0)
scene.render.engine = 'BLENDER_EEVEE_NEXT'
scene.render.fps = 60
scene.cycles.use_denoising = False
scene.cycles.samples = 128
scene.cycles.sampling_pattern = 'TABULATED_SOBOL'
scene.cycles.use_adaptive_sampling = False
scene.cycles.use_light_tree = False
scene.view_settings.view_transform = 'Filmic'
bpy.context.view_layer.update()

# ---- added for rendering (the .blend has no active camera and no usable light): camera, sun
cam_auto = bpy.data.cameras.new('AutoCamera')
cam_auto.lens = 50.0
cam_auto.sensor_width = 36.0
cam_auto.clip_end = 1000.0
ob_auto_camera = bpy.data.objects.new('AutoCamera', cam_auto)
scene.collection.objects.link(ob_auto_camera)
ob_auto_camera.location = (4.94338, -5.74701, 6.1706)
ob_auto_camera.rotation_euler = (1.09748, -7.21219e-08, 0.694738)
scene.camera = ob_auto_camera
light_auto_sun = bpy.data.lights.new('AutoSun', 'SUN')
light_auto_sun.energy = 3.0
light_auto_sun.angle = 0.0523599
ob_auto_sun = bpy.data.objects.new('AutoSun', light_auto_sun)
scene.collection.objects.link(ob_auto_sun)
ob_auto_sun.rotation_euler = (0.872665, 0.174533, 0.523599)
bpy.context.view_layer.update()
